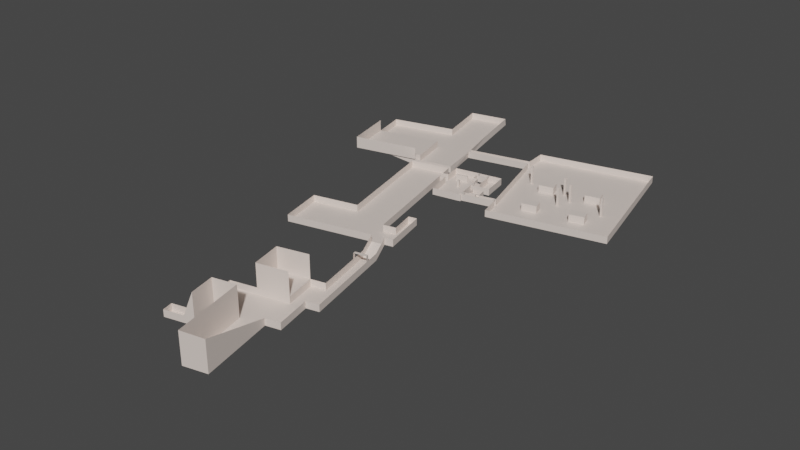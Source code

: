 # Source: staticScene.blend  (saved by Blender 2.93.20; exported with 4.5.12 LTS)
import bpy
from mathutils import Matrix  # noqa: F401  (used for matrix-valued properties, if any)

bpy.ops.wm.read_factory_settings(use_empty=True)
scene = bpy.context.scene
scene.name = 'Scene'

# ---- collections
col_collection = bpy.data.collections.new('Collection'); scene.collection.children.link(col_collection)
col_collection_1 = bpy.data.collections.new('Collection 1'); col_collection.children.link(col_collection_1)
col_collection_2 = bpy.data.collections.new('Collection 2'); scene.collection.children.link(col_collection_2)
col_collection_3 = bpy.data.collections.new('Collection 3'); scene.collection.children.link(col_collection_3)

# ---- materials (node trees are filled in below, after node groups)
mat_material = bpy.data.materials.new('Material')
mat_material.use_backface_culling = True

# ---- material node trees
mat_material.use_nodes = True; mat_material.node_tree.nodes.clear()
_N = mat_material.node_tree.nodes; _L = mat_material.node_tree.links
n0 = _N.new('ShaderNodeBsdfPrincipled'); n0.name = 'Principled BSDF'; n0.location = (10, 300)
n0.distribution = 'GGX'
n0.subsurface_method = 'BURLEY'
n0.inputs[0].default_value = (0.8, 0.6919, 0.6283, 1.0)
n0.inputs[3].default_value = 1.45
n0.inputs[27].default_value = (0.0, 0.0, 0.0, 1.0)
n0.inputs[28].default_value = 1.0
n1 = _N.new('ShaderNodeOutputMaterial'); n1.name = 'Material Output'; n1.location = (300, 300)
_L.new(n0.outputs[0], n1.inputs[0])
n1.is_active_output = True

# ---- world
world_world = bpy.data.worlds.new('World'); scene.world = world_world
world_world.use_nodes = True; world_world.node_tree.nodes.clear()
_N = world_world.node_tree.nodes; _L = world_world.node_tree.links
n0 = _N.new('ShaderNodeOutputWorld'); n0.name = 'World Output'; n0.location = (300, 300)
n1 = _N.new('ShaderNodeBackground'); n1.name = 'Background'; n1.location = (10, 300)
n1.inputs[0].default_value = (0.05088, 0.05088, 0.05088, 1.0)
_L.new(n1.outputs[0], n0.inputs[0])
n0.is_active_output = True
world_world.color = (0.05088, 0.05088, 0.05088)
world_world.use_sun_shadow = False
world_world.sun_shadow_jitter_overblur = 0.0

# ---- meshes
me_scene = bpy.data.meshes.new('Scene')
me_scene.from_pydata([(-2.434, 24.58, 2.522), (-2.434, 24.58, 0.0), (3.541, -2.13, 11.16), (3.541, -2.13, 0.0), (-11.04, 22.66, 11.38), (-11.04, 22.66, 0.0), (-5.065, -4.055, 11.38), (-5.065, -4.055, 0.0), (-5.376, 37.73, 0.0), (-13.98, 35.8, 2.522), (-13.98, 35.8, 0.0), (-5.376, 37.73, 2.522), (-19.67, 20.72, 0.0), (-22.61, 33.87, 2.522), (-22.61, 33.87, 0.0), (-23.32, 19.91, 2.522), (-23.32, 19.91, 0.0), (-26.26, 33.05, 2.522), (-26.26, 33.05, 0.0), (-18.46, 15.3, 0.0), (-22.11, 14.49, 2.522), (-22.11, 14.49, 0.0), (-19.67, 20.72, 11.38), (-18.46, 15.3, 11.38), (-17.6, 11.49, 11.38), (-17.6, 11.49, 0.0), (-21.26, 10.68, 2.522), (-21.26, 10.68, 0.0), (-29.34, 12.87, 2.522), (-29.34, 12.87, 0.0), (-28.49, 9.058, 2.522), (-28.49, 9.058, 0.0), (2.891, 25.77, 2.522), (2.891, 25.77, 0.0), (-0.04988, 38.92, 0.0), (-0.04988, 38.92, 2.522), (-7.936, 49.17, 0.0), (-7.936, 49.17, 2.522), (-2.61, 50.36, 0.0), (-2.61, 50.36, 2.522), (4.547, 39.95, 0.0), (4.547, 39.95, 2.522), (1.987, 51.39, 0.0), (1.987, 51.39, 2.522), (-6.312, 66.91, 0.0), (-6.312, 66.91, 2.522), (-1.715, 67.94, 0.0), (-1.715, 67.94, 2.522), (-16.67, 35.24, 2.522), (-19.23, 46.47, 2.522), (-13.98, 35.8, 11.08), (-5.376, 37.73, 11.08), (-7.936, 49.17, 11.08), (-16.67, 35.24, 11.08), (-19.23, 46.47, 11.08), (-6.565, 68.04, 0.0), (-6.565, 68.04, 2.522), (-1.968, 69.07, 0.0), (-1.968, 69.07, 2.522), (-6.312, 66.91, 4.641), (-1.715, 67.94, 4.641), (-6.565, 68.04, 4.641), (-1.968, 69.07, 4.641), (-7.697, 73.1, 0.0), (-7.697, 73.1, 2.522), (-3.1, 74.13, 0.0), (-3.1, 74.13, 2.522), (-8.957, 78.73, 3.009), (-8.957, 78.73, 5.531), (-4.36, 79.76, 3.009), (-4.36, 79.76, 5.531), (-10.68, 86.45, 3.009), (-10.68, 86.45, 5.531), (-6.086, 87.48, 3.009), (-6.086, 87.48, 5.531), (-23.29, 75.53, 3.009), (-23.29, 75.53, 5.531), (-25.01, 83.24, 3.009), (-30.62, 108.3, 3.009), (-1.359, 80.43, 3.009), (-1.359, 80.43, 5.531), (-3.084, 88.15, 3.009), (-3.084, 88.15, 5.531), (-8.074, 96.36, 3.009), (-8.074, 96.36, 5.531), (-5.072, 97.04, 3.009), (-5.072, 97.04, 5.531), (-12.64, 95.21, 3.009), (-12.64, 95.21, 5.531), (-26.97, 92.01, 3.009), (-26.97, 92.01, 5.531), (-43.68, 88.27, 3.009), (-43.68, 88.27, 5.531), (-39.99, 71.79, 3.009), (-39.99, 71.79, 5.531), (-41.72, 79.51, 3.009), (-41.72, 79.51, 5.531), (-30.62, 108.3, 5.531), (-16.28, 111.5, 3.009), (-16.28, 111.5, 5.531), (-36.11, 132.8, 3.009), (-21.78, 136.0, 3.009), (-36.11, 132.8, 5.531), (-21.78, 136.0, 5.531), (-32.24, 115.6, 3.009), (-32.24, 115.6, 5.531), (-20.21, 129.1, 3.009), (-20.21, 129.1, 5.531), (-33.31, 120.3, 3.009), (-20.7, 131.2, 3.009), (-33.31, 120.3, 5.531), (-20.7, 131.2, 5.531), (-5.188, 121.6, 3.009), (-6.771, 121.3, 3.009), (-7.133, 122.9, 3.009), (-7.738, 125.6, 3.009), (-6.155, 125.9, 5.531), (-5.55, 123.2, 5.531), (-5.55, 123.2, 3.009), (-6.155, 125.9, 3.009), (-18.14, 129.5, 3.009), (-18.62, 131.7, 3.009), (-18.14, 129.5, 5.531), (-18.62, 131.7, 5.531), (-6.568, 120.6, 5.531), (-6.568, 120.6, 3.009), (-15.73, 119.1, 3.009), (-15.73, 119.1, 5.531), (-4.985, 121.0, 5.531), (-4.985, 121.0, 3.009), (-9.722, 134.9, 5.531), (-9.722, 134.9, 3.009), (-8.139, 135.3, 5.531), (-8.139, 135.3, 3.009), (-18.89, 133.4, 3.009), (-18.89, 133.4, 5.531), (-15.94, 119.7, 3.009), (-5.188, 121.6, 5.531), (-15.94, 119.7, 5.531), (-4.616, 123.4, 5.531), (-4.616, 123.4, 3.009), (-4.254, 121.8, 3.009), (-4.254, 121.8, 5.531), (-1.071, 124.2, 5.531), (-1.071, 124.2, 3.009), (-0.7088, 122.6, 3.009), (-0.7088, 122.6, 5.531), (0.3123, 124.5, 5.531), (0.3123, 124.5, 3.009), (0.6749, 122.9, 3.009), (0.6749, 122.9, 5.531), (-1.194, 124.8, 5.531), (-1.194, 124.8, 3.009), (0.1897, 125.1, 5.531), (0.1897, 125.1, 3.009), (-1.93, 128.1, 5.531), (-1.93, 128.1, 3.009), (-0.5468, 128.4, 5.531), (-0.5468, 128.4, 3.009), (-3.694, 124.2, 5.531), (-3.694, 124.2, 3.009), (-4.43, 127.5, 5.531), (-4.43, 127.5, 3.009), (5.738, 125.8, 5.531), (5.738, 125.8, 3.009), (6.1, 124.1, 3.009), (6.1, 124.1, 5.531), (6.526, 125.9, 5.531), (6.526, 125.9, 3.009), (6.888, 124.3, 3.009), (6.888, 124.3, 5.531), (25.44, 130.2, 3.009), (25.81, 128.6, 3.009), (8.612, 116.6, 3.009), (8.612, 116.6, 5.531), (27.53, 120.8, 3.009), (27.53, 120.8, 5.531), (-1.929, 158.0, 5.531), (-1.929, 158.0, 3.009), (20.63, 151.7, 3.009), (-8.69, 125.5, 2.709), (-8.69, 125.5, 3.359), (-9.374, 128.7, 2.709), (-9.374, 128.7, 3.359), (-8.067, 125.6, 2.709), (-8.067, 125.6, 3.359), (-8.752, 128.9, 2.709), (-8.752, 128.9, 3.359), (-8.917, 126.5, 2.709), (-8.917, 126.5, 3.359), (-8.167, 126.3, 2.709), (-8.167, 126.3, 3.359), (-6.228, 126.6, 3.359), (-6.128, 125.9, 3.359), (-6.128, 125.9, 2.709), (-6.228, 126.6, 2.709), (-13.09, 129.6, 2.65), (-13.09, 129.6, 5.516), (-13.28, 130.4, 2.65), (-13.28, 130.4, 5.516), (-12.22, 129.7, 2.65), (-12.22, 129.7, 5.516), (-12.41, 130.6, 2.65), (-12.41, 130.6, 5.516), (-10.49, 139.4, 5.531), (-10.49, 139.4, 3.009), (-19.66, 137.8, 3.009), (-19.66, 137.8, 5.531), (-16.49, 133.7, 2.65), (-16.49, 133.7, 5.516), (-16.52, 134.1, 2.65), (-16.52, 134.1, 5.516), (-12.11, 134.5, 2.65), (-12.11, 134.5, 5.516), (-12.15, 135.0, 2.65), (-12.15, 135.0, 5.516), (-19.37, 136.2, 3.009), (-19.37, 136.2, 5.531), (-10.21, 137.7, 3.009), (-10.21, 137.7, 5.531), (-1.778, 140.9, 5.531), (-1.778, 140.9, 3.009), (-1.493, 139.2, 3.009), (-1.493, 139.2, 5.531), (-6.309, 140.1, 3.009), (-6.309, 140.1, 5.531), (-6.025, 138.5, 5.531), (-6.025, 138.5, 3.009), (-0.02555, 130.9, 5.531), (-0.02555, 130.9, 3.009), (-4.557, 130.1, 5.531), (-4.557, 130.1, 3.009), (-0.4562, 133.2, 3.009), (-0.4562, 133.2, 5.531), (-4.908, 132.2, 5.531), (-4.908, 132.2, 3.009), (-6.942, 129.7, 3.009), (-6.942, 129.7, 5.531), (-7.454, 132.2, 3.009), (-7.454, 132.2, 5.531), (-6.36, 129.7, 5.531), (-6.861, 132.2, 5.531), (-6.861, 132.2, 3.009), (-6.36, 129.7, 3.009), (-9.947, 139.5, 5.531), (-9.663, 137.8, 5.531), (-9.663, 137.8, 3.009), (-9.947, 139.5, 3.009), (-6.949, 140.0, 3.009), (-6.665, 138.4, 3.009), (-6.665, 138.4, 5.531), (-6.949, 140.0, 5.531), (-2.843, 167.8, 5.531), (-2.843, 167.8, 3.009), (16.08, 172.0, 5.531), (16.08, 172.0, 3.009), (48.19, 135.3, 5.531), (48.19, 135.3, 3.009), (48.55, 133.6, 3.009), (48.55, 133.6, 5.531), (50.27, 125.9, 3.009), (50.27, 125.9, 5.531), (43.38, 156.8, 5.531), (43.38, 156.8, 3.009), (38.82, 177.1, 5.531), (38.82, 177.1, 3.009), (11.73, 144.4, 0.2597), (11.73, 144.4, 5.763), (10.69, 148.0, 0.2597), (10.69, 148.0, 5.763), (17.08, 145.6, 0.2597), (17.08, 145.6, 5.763), (16.05, 149.3, 0.2597), (16.05, 149.3, 5.763), (28.55, 147.5, 0.2597), (28.55, 147.5, 5.763), (27.52, 151.2, 0.2597), (27.52, 151.2, 5.763), (33.91, 148.7, 0.2597), (33.91, 148.7, 5.763), (32.87, 152.4, 0.2597), (32.87, 152.4, 5.763), (15.31, 128.4, 0.2597), (15.31, 128.4, 5.763), (14.27, 132.1, 0.2597), (14.27, 132.1, 5.763), (20.66, 129.6, 0.2597), (20.66, 129.6, 5.763), (19.63, 133.3, 0.2597), (19.63, 133.3, 5.763), (32.13, 131.5, 0.2597), (32.13, 131.5, 5.763), (31.1, 135.2, 0.2597), (31.1, 135.2, 5.763), (37.49, 132.8, 0.2597), (37.49, 132.8, 5.763), (36.45, 136.4, 0.2597), (36.45, 136.4, 5.763), (22.36, 139.3, -3.77), (22.36, 139.3, 9.818), (22.36, 140.0, -3.77), (22.36, 140.0, 9.818), (23.07, 139.3, -3.77), (23.07, 139.3, 9.818), (23.07, 140.0, -3.77), (23.07, 140.0, 9.818), (24.36, 144.0, -3.77), (24.36, 144.0, 9.818), (24.36, 144.7, -3.77), (24.36, 144.7, 9.818), (25.07, 144.0, -3.77), (25.07, 144.0, 9.818), (25.07, 144.7, -3.77), (25.07, 144.7, 9.818), (19.89, 147.8, -3.77), (19.89, 147.8, 9.818), (19.89, 148.5, -3.77), (19.89, 148.5, 9.818), (20.6, 147.8, -3.77), (20.6, 147.8, 9.818), (20.6, 148.5, -3.77), (20.6, 148.5, 9.818), (38.17, 141.6, -3.77), (38.17, 141.6, 9.818), (38.17, 142.3, -3.77), (38.17, 142.3, 9.818), (38.88, 141.6, -3.77), (38.88, 141.6, 9.818), (38.88, 142.3, -3.77), (38.88, 142.3, 9.818), (5.557, 148.6, -3.77), (5.557, 148.6, 9.818), (5.557, 149.3, -3.77), (5.557, 149.3, 9.818), (6.265, 148.6, -3.77), (6.265, 148.6, 9.818), (6.265, 149.3, -3.77), (6.265, 149.3, 9.818), (-2.347, 159.8, 3.009), (-2.347, 159.8, 5.531), (-25.1, 152.8, 5.531), (-25.33, 152.8, 3.009), (-25.75, 154.7, 3.009), (-25.52, 154.6, 5.531), (-22.13, 137.6, 5.531), (-21.93, 137.7, 3.009), (-29.1, 169.7, 3.009), (-29.3, 169.6, 5.531), (-43.39, 166.5, 3.009), (-43.39, 166.5, 5.531), (-40.49, 153.5, 5.531), (-64.27, 147.6, 3.009), (-67.17, 160.5, 3.009), (-64.27, 147.6, 5.531), (-67.17, 160.5, 5.531), (-33.4, 188.9, 3.009), (-33.6, 188.8, 5.531), (-47.69, 185.7, 3.009), (-47.69, 185.7, 5.531), (-36.23, 134.5, 5.531), (-36.23, 134.5, 3.009), (-40.49, 153.5, 3.009), (-60.09, 129.0, 5.531), (-36.23, 134.5, 9.986), (-60.09, 129.0, 9.923), (-64.27, 147.6, 9.859), (-37.3, 139.3, 3.009), (-61.15, 133.7, 5.531), (-61.15, 133.7, 9.907), (-37.3, 139.3, 5.531), (-37.18, 138.7, 3.009), (-61.03, 133.2, 5.531), (-61.03, 133.2, 9.908), (-37.18, 138.7, 5.531), (-36.37, 135.1, 3.009), (-60.24, 129.7, 5.531), (-60.24, 129.7, 9.92), (-36.37, 135.1, 5.531), (-36.78, 135.0, 3.009), (-37.59, 138.7, 3.009), (-48.51, 132.3, 5.531), (-49.32, 136.0, 5.531)], [(68, 70)], [(5, 7, 3, 1), (3, 7, 6, 2), (1, 3, 2, 0), (5, 1, 8, 10), (7, 5, 4, 6), (10, 8, 11, 9), (4, 5, 12, 22), (8, 1, 33, 34), (12, 14, 18, 16), (5, 10, 14, 12), (10, 9, 13, 14), (15, 16, 18, 17), (12, 16, 21, 19), (14, 13, 17, 18), (22, 12, 19, 23), (16, 15, 20, 21), (24, 25, 27, 26), (26, 27, 31, 30), (19, 21, 27, 25), (23, 19, 25, 24), (29, 28, 30, 31), (21, 20, 28, 29), (27, 21, 29, 31), (34, 33, 32, 35), (1, 0, 32, 33), (37, 36, 38, 39), (11, 8, 36, 37), (8, 34, 38, 36), (40, 41, 43, 42), (34, 35, 41, 40), (38, 34, 40, 42), (38, 42, 46, 44), (42, 43, 47, 46), (39, 38, 44, 45), (11, 37, 49, 48), (49, 37, 52, 54), (48, 49, 54, 53), (9, 11, 51, 50), (55, 57, 65, 63), (45, 44, 55, 56), (44, 46, 57, 55), (46, 47, 58, 57), (60, 59, 61, 62), (58, 47, 60, 62), (45, 56, 61, 59), (77, 89, 91, 95), (57, 58, 66, 65), (48, 53, 50, 9), (56, 55, 63, 64), (64, 63, 67, 68), (63, 65, 69, 67), (65, 66, 70, 69), (72, 71, 73, 74), (67, 69, 73, 71), (87, 88, 99, 98), (79, 80, 82, 81), (68, 67, 75, 76), (77, 71, 87, 89), (67, 71, 77, 75), (81, 82, 86, 85), (73, 69, 79, 81), (69, 70, 80, 79), (84, 83, 85, 86), (74, 73, 83, 84), (73, 81, 85, 83), (90, 89, 78, 97), (71, 72, 88, 87), (89, 90, 92, 91), (94, 93, 95, 96), (96, 95, 91, 92), (89, 87, 98, 78), (76, 75, 93, 94), (110, 108, 100, 102), (75, 77, 95, 93), (101, 103, 102, 100), (108, 109, 101, 100), (98, 99, 107, 106), (109, 111, 103, 101), (78, 98, 106, 104), (97, 78, 104, 105), (121, 120, 114, 115), (104, 106, 109, 108), (105, 104, 108, 110), (119, 116, 237, 236), (113, 136, 126, 125), (114, 120, 136, 113), (118, 117, 116, 119), (112, 113, 125, 129), (115, 114, 118, 119), (111, 109, 121, 123), (106, 107, 122, 120), (109, 106, 120, 121), (126, 127, 124, 125), (125, 124, 128, 129), (137, 112, 129, 128), (118, 114, 113, 112), (136, 138, 127, 126), (117, 118, 140, 139), (130, 131, 133, 132), (217, 216, 206, 207), (123, 121, 134, 135), (115, 119, 236, 238, 133, 131), (120, 122, 138, 136), (121, 115, 131, 134), (141, 142, 146, 145), (112, 137, 142, 141), (137, 117, 139, 142), (118, 112, 141, 140), (144, 145, 149, 148), (140, 141, 145, 144), (147, 148, 164, 163), (139, 140, 144, 143), (165, 166, 170, 169), (148, 147, 153, 154), (145, 146, 150, 149), (151, 152, 160, 159), (144, 148, 154, 152), (143, 144, 152, 151), (147, 143, 151, 153), (155, 156, 158, 157), (148, 149, 165, 164), (154, 153, 157, 158), (152, 154, 158, 156), (159, 160, 162, 161), (152, 156, 162, 160), (156, 155, 161, 162), (149, 150, 166, 165), (163, 164, 168, 167), (164, 165, 169, 168), (166, 163, 167, 170), (167, 168, 178, 177), (168, 169, 172, 171), (173, 174, 176, 175), (172, 175, 260, 258), (169, 170, 174, 173), (172, 169, 173, 175), (171, 172, 258, 257), (168, 171, 179, 178), (188, 189, 183, 182), (182, 183, 187, 186), (190, 191, 192, 195), (184, 185, 181, 180), (188, 190, 184, 180), (191, 189, 181, 185), (187, 183, 189, 191), (182, 186, 190, 188), (186, 187, 191, 190), (180, 181, 189, 188), (195, 192, 193, 194), (184, 190, 195, 194), (191, 185, 193, 192), (185, 184, 194, 193), (196, 197, 199, 198), (198, 199, 203, 202), (202, 203, 201, 200), (200, 201, 197, 196), (198, 202, 200, 196), (203, 199, 197, 201), (207, 206, 205, 204), (216, 218, 205, 206), (225, 224, 221, 220), (208, 209, 211, 210), (210, 211, 215, 214), (214, 215, 213, 212), (212, 213, 209, 208), (210, 214, 212, 208), (215, 211, 209, 213), (131, 130, 219, 218), (134, 131, 218, 216), (135, 134, 216, 217), (222, 223, 220, 221), (244, 247, 248, 251), (233, 232, 229, 228), (224, 227, 222, 221), (248, 249, 227, 224), (249, 250, 226, 227), (204, 244, 245, 219), (251, 248, 224, 225), (231, 230, 228, 229), (205, 218, 246, 247), (241, 242, 235, 234), (232, 235, 231, 229), (222, 227, 235, 232), (227, 226, 234, 235), (218, 219, 245, 246), (223, 222, 232, 233), (242, 243, 231, 235), (204, 205, 247, 244), (238, 239, 132, 133), (243, 240, 230, 231), (236, 237, 240, 243), (237, 239, 241, 240), (238, 236, 243, 242), (239, 238, 242, 241), (246, 245, 250, 249), (247, 246, 249, 248), (250, 251, 225, 226), (252, 253, 255, 254), (256, 257, 258, 259), (338, 339, 343, 342), (178, 179, 255, 253, 338), (259, 258, 260, 261), (263, 262, 264, 265), (257, 256, 262, 263), (254, 255, 265, 264), (255, 179, 263, 265), (179, 171, 257, 263), (175, 176, 261, 260), (266, 267, 269, 268), (268, 269, 273, 272), (272, 273, 271, 270), (270, 271, 267, 266), (268, 272, 270, 266), (273, 269, 267, 271), (274, 275, 277, 276), (276, 277, 281, 280), (280, 281, 279, 278), (278, 279, 275, 274), (276, 280, 278, 274), (281, 277, 275, 279), (282, 283, 285, 284), (284, 285, 289, 288), (288, 289, 287, 286), (286, 287, 283, 282), (284, 288, 286, 282), (289, 285, 283, 287), (290, 291, 293, 292), (292, 293, 297, 296), (296, 297, 295, 294), (294, 295, 291, 290), (292, 296, 294, 290), (297, 293, 291, 295), (298, 299, 301, 300), (300, 301, 305, 304), (304, 305, 303, 302), (302, 303, 299, 298), (300, 304, 302, 298), (305, 301, 299, 303), (306, 307, 309, 308), (308, 309, 313, 312), (312, 313, 311, 310), (310, 311, 307, 306), (308, 312, 310, 306), (313, 309, 307, 311), (314, 315, 317, 316), (316, 317, 321, 320), (320, 321, 319, 318), (318, 319, 315, 314), (316, 320, 318, 314), (321, 317, 315, 319), (322, 323, 325, 324), (324, 325, 329, 328), (328, 329, 327, 326), (326, 327, 323, 322), (324, 328, 326, 322), (329, 325, 323, 327), (330, 331, 333, 332), (332, 333, 337, 336), (336, 337, 335, 334), (334, 335, 331, 330), (332, 336, 334, 330), (337, 333, 331, 335), (342, 343, 347, 346), (339, 338, 253, 252), (178, 338, 342, 341), (177, 178, 341, 340), (353, 351, 352, 354), (340, 341, 345, 344), (348, 349, 354, 352), (344, 345, 360, 359), (348, 346, 355, 357), (345, 341, 342, 346, 348, 361, 366, 370, 374, 360), (361, 348, 352, 351), (350, 361, 351, 353), (355, 356, 358, 357), (349, 348, 357, 358), (346, 347, 356, 355), (369, 366, 361, 350), (375, 362, 359, 377), (362, 359, 363, 364), (375, 362, 364, 376), (353, 367, 368, 365), (353, 367, 369, 350), (373, 370, 366, 369), (370, 373, 381, 379), (367, 371, 372, 368), (367, 371, 373, 369), (359, 360, 374, 377), (371, 375, 376, 372), (371, 381, 380, 375), (380, 378, 379, 381), (374, 370, 379, 378), (377, 374, 378, 380), (373, 371, 381), (380, 377, 375)])
_uv = me_scene.uv_layers.new(name='UVMap')
_uv.uv.foreach_set('vector', [1.769, 12.38, 1.769, 17.04, 0.2695, 17.04, 0.2695, 12.38, 9.197, -8.519, 10.7, -8.519, 10.7, -6.583, 9.197, -6.621, 7.863, -7.198, 7.863, -2.545, 5.966, -2.545, 7.434, -7.198, 1.769, 12.38, 0.2695, 12.38, 0.2695, 10.09, 1.769, 10.09, 7.902, -11.85, 7.902, -7.198, 5.966, -7.198, 5.966, -11.85, 5.966, -1.047, 5.966, -2.545, 6.395, -2.545, 6.395, -1.047, 8.717, 6.813, 8.717, 4.877, 10.22, 4.877, 10.22, 6.813, 0.2695, 10.09, 0.2695, 12.38, -0.6586, 12.38, -0.6586, 10.09, 3.273, 12.38, 3.273, 10.09, 3.91, 10.09, 3.91, 12.38, 1.769, 12.38, 1.769, 10.09, 3.273, 10.09, 3.273, 12.38, 5.966, -1.047, 6.395, -1.047, 6.395, 0.4561, 5.966, 0.456, 9.626, -10.9, 10.05, -10.9, 10.05, -8.608, 9.626, -8.608, 3.273, 12.38, 3.91, 12.38, 3.91, 13.33, 3.273, 13.33, 5.966, 0.456, 6.395, 0.4561, 6.395, 1.092, 5.966, 1.092, 8.717, 4.442, 8.717, 6.377, 7.772, 6.377, 7.772, 4.442, 10.05, -10.9, 9.626, -10.9, 9.626, -11.84, 10.05, -11.84, 9.759, -6.475, 9.759, -4.539, 9.122, -4.539, 9.122, -4.968, 9.122, -4.968, 9.122, -4.539, 7.863, -4.539, 7.863, -4.968, 3.273, 13.33, 3.91, 13.33, 3.91, 13.99, 3.273, 13.99, 7.772, 4.442, 7.772, 6.377, 7.109, 6.377, 7.109, 4.442, 12.78, 7.557, 12.35, 7.557, 12.35, 6.893, 12.78, 6.893, 12.35, -2.545, 12.78, -2.545, 12.78, -1.286, 12.35, -1.286, 3.91, 13.99, 3.91, 13.33, 5.169, 13.33, 5.169, 13.99, 11.49, 7.219, 11.49, 4.928, 11.92, 4.928, 11.92, 7.219, 11.98, -5.48, 12.41, -5.48, 12.41, -4.552, 11.98, -4.552, 12.84, -4.552, 12.41, -4.552, 12.41, -5.48, 12.84, -5.48, 8.043, 6.377, 8.472, 6.377, 8.472, 8.371, 8.043, 8.371, 0.2695, 10.09, -0.6586, 10.09, -0.6586, 8.097, 0.2695, 8.097, 8.287, -2.545, 8.715, -2.514, 8.569, -0.5251, 8.141, -0.5565, 12.49, -3.386, 12.92, -3.386, 12.92, -2.586, 12.49, -2.586, -0.6586, 8.097, -0.6586, 10.09, -1.459, 10.09, -1.459, 8.097, -0.6586, 8.097, -1.459, 8.097, -1.46, 5.214, -0.6586, 5.214, 8.141, -0.5565, 8.569, -0.5251, 8.357, 2.35, 7.93, 2.318, 8.62, -6.885, 8.192, -6.853, 7.981, -9.728, 8.408, -9.759, 9.839, -4.539, 9.839, -2.545, 7.863, -2.575, 7.871, -4.533, 9.626, -13.8, 9.626, -15.77, 11.08, -15.77, 11.08, -13.8, 11.08, -13.8, 11.08, -11.84, 9.626, -11.84, 9.626, -13.8, 6.395, -1.047, 6.395, -2.545, 7.851, -2.545, 7.851, -1.047, -0.6586, 5.017, -1.46, 5.017, -1.46, 4.135, -0.6586, 4.135, 8.408, -9.759, 7.981, -9.728, 7.966, -9.924, 8.394, -9.955, -0.6586, 5.214, -1.46, 5.214, -1.46, 5.017, -0.6586, 5.017, 7.93, 2.318, 8.357, 2.35, 8.343, 2.546, 7.915, 2.514, 7.667, 3.403, 7.667, 4.204, 7.47, 4.204, 7.47, 3.403, 8.343, 2.546, 8.357, 2.35, 8.717, 2.376, 8.702, 2.572, 8.408, -9.759, 8.394, -9.955, 8.753, -9.982, 8.768, -9.786, 1.84, 1.806, 1.84, 0.2795, 4.75, 0.2795, 4.75, 1.806, 7.915, 2.514, 8.343, 2.546, 8.278, 3.425, 7.851, 3.394, 12.39, 1.002, 12.39, 2.458, 11.92, 2.458, 11.92, 1.002, 8.394, -9.955, 7.966, -9.924, 7.902, -10.8, 8.329, -10.83, 8.329, -10.83, 7.902, -10.8, 8.34, -11.82, 8.768, -11.85, -0.6586, 4.135, -1.46, 4.135, -1.458, 3.15, -0.6573, 3.15, 7.851, 3.394, 8.278, 3.425, 8.717, 4.442, 8.289, 4.41, 13.0, 4.806, 12.57, 4.806, 12.57, 4.006, 13.0, 4.006, -0.6573, 3.15, -1.458, 3.15, -1.458, 1.806, -0.6573, 1.806, 9.146, 3.35, 8.717, 3.35, 8.717, 0.5151, 9.146, 0.5151, 10.48, -11.84, 10.91, -11.84, 10.91, -10.5, 10.48, -10.5, 11.49, 2.859, 11.07, 2.859, 11.07, 0.3636, 11.49, 0.3636, 1.84, 1.806, -0.6573, 1.806, -0.6573, 0.2795, 1.84, 0.2795, -0.6573, 3.15, -0.6573, 1.806, 1.84, 1.806, 1.84, 3.15, 10.48, -10.5, 10.91, -10.5, 10.91, -8.951, 10.48, -8.951, -1.458, 1.806, -1.458, 3.15, -1.982, 3.15, -1.982, 1.806, 12.49, -2.574, 12.06, -2.574, 12.06, -3.097, 12.49, -3.097, 12.78, -0.7633, 12.35, -0.7633, 12.35, -1.286, 12.78, -1.286, 11.92, 2.458, 12.35, 2.458, 12.35, 4.006, 11.92, 4.006, -1.458, 1.806, -1.982, 1.806, -1.982, 0.2578, -1.458, 0.2578, 9.575, -2.545, 10.0, -2.545, 10.0, 0.2896, 9.575, 0.2896, 9.146, 4.877, 8.717, 4.877, 8.717, 3.35, 9.146, 3.35, 10.05, -11.84, 10.48, -11.84, 10.48, -8.934, 10.05, -8.934, 11.08, -11.7, 11.51, -11.7, 11.51, -10.36, 11.08, -10.36, 11.08, -10.36, 11.51, -10.36, 11.51, -8.831, 11.08, -8.831, 1.84, 0.2795, -0.6573, 0.2795, -0.6576, -2.556, 1.84, -2.556, 11.49, 0.3636, 11.07, 0.3636, 11.07, -2.545, 11.49, -2.545, 9.575, 2.39, 10.0, 2.39, 10.0, 4.566, 9.575, 4.566, 1.84, 3.15, 1.84, 1.806, 4.75, 1.806, 4.75, 3.15, 11.92, -0.04961, 11.49, -0.04961, 11.49, -2.545, 11.92, -2.545, 1.84, -4.658, -0.6576, -5.992, -0.6576, -6.835, 1.84, -6.835, 9.146, 0.5151, 8.717, 0.5151, 8.717, -2.545, 9.146, -2.545, 8.025, 9.091, 7.596, 9.091, 7.596, 8.249, 8.025, 8.249, 1.84, -2.556, -0.6576, -2.556, -0.6576, -5.618, 1.84, -3.825, 9.575, 0.2896, 10.0, 0.2896, 10.0, 1.558, 9.575, 1.558, -1.02, -5.992, -1.02, -5.618, -2.599, -4.108, -2.599, -4.579, 1.84, -3.825, -0.6576, -5.618, -0.6576, -5.992, 1.84, -4.658, 9.575, 1.558, 10.0, 1.558, 10.0, 2.39, 9.575, 2.39, 12.78, 3.115, 12.35, 3.115, 12.35, 2.458, 12.78, 2.458, -2.599, -3.826, -1.02, -3.904, -1.03, -3.792, -2.609, -3.713, -2.599, -4.108, -1.02, -5.618, -1.02, -3.904, -2.599, -3.826, 12.78, 3.585, 12.35, 3.585, 12.35, 3.115, 12.78, 3.115, -2.875, -3.826, -2.599, -3.826, -2.609, -3.713, -2.885, -3.713, -2.599, -4.579, -2.599, -4.108, -2.875, -4.108, -2.875, -4.579, 10.63, -3.832, 10.63, -3.403, 10.27, -3.403, 10.27, -3.832, 10.63, -3.403, 10.63, -2.974, 10.27, -2.974, 10.27, -3.403, -0.6576, -5.992, -0.6576, -5.618, -1.02, -5.618, -1.02, -5.992, 11.98, -4.559, 11.55, -4.559, 11.55, -6.14, 11.98, -6.14, 11.98, -6.14, 11.55, -6.14, 11.55, -6.416, 11.98, -6.416, 10.33, 6.281, 10.33, 6.709, 10.22, 6.709, 10.22, 6.281, -2.875, -4.108, -2.599, -4.108, -2.599, -3.826, -2.875, -3.826, 11.92, -0.8323, 12.35, -0.8323, 12.35, -0.7203, 11.92, -0.7203, 13.0, 5.586, 12.57, 5.586, 12.57, 5.424, 13.0, 5.424, 10.76, -8.95, 10.76, -8.522, 10.48, -8.522, 10.48, -8.95, 12.49, -3.671, 12.92, -3.671, 12.92, -3.386, 12.49, -3.386, 12.49, -4.447, 12.92, -4.447, 12.92, -4.158, 12.49, -4.158, -2.599, -4.579, -2.875, -4.579, -2.885, -5.235, -2.892, -5.668, -2.892, -6.203, -2.617, -6.203, 11.92, -2.545, 12.35, -2.545, 12.35, -0.8323, 11.92, -0.8323, -1.02, -5.992, -2.599, -4.579, -2.617, -6.203, -1.037, -6.282, 11.98, -6.578, 11.55, -6.578, 11.55, -7.196, 11.98, -7.196, 11.98, -6.416, 11.55, -6.416, 11.55, -6.578, 11.98, -6.578, 7.863, -6.475, 7.863, -6.758, 8.026, -6.758, 8.026, -6.475, -2.875, -4.108, -2.875, -3.826, -3.038, -3.826, -3.038, -4.108, -3.656, -4.108, -3.656, -3.826, -3.897, -3.826, -3.897, -4.108, -3.038, -4.108, -3.038, -3.826, -3.656, -3.826, -3.656, -4.108, 6.395, 8.981, 5.966, 8.981, 5.966, 8.037, 6.395, 8.037, 13.0, 5.424, 12.57, 5.424, 12.57, 4.807, 13.0, 4.807, 11.98, -8.381, 11.55, -8.381, 11.55, -8.519, 11.98, -8.519, 11.92, 6.893, 12.35, 6.893, 12.35, 6.988, 11.92, 6.988, 11.98, -7.196, 11.55, -7.196, 11.55, -7.436, 11.98, -7.437, 9.146, 9.12, 8.717, 9.12, 8.717, 8.685, 9.146, 8.685, -3.656, -4.108, -3.897, -4.108, -3.897, -4.203, -3.656, -4.203, 8.657, -12.72, 8.657, -13.15, 8.752, -13.15, 8.752, -12.72, 8.574, -6.81, 8.574, -6.569, 8.478, -6.569, 8.478, -6.81, 10.27, -6.329, 9.839, -6.329, 9.839, -6.57, 10.27, -6.57, -3.897, -4.108, -3.897, -3.826, -4.842, -3.826, -4.842, -4.108, 11.92, 6.988, 12.35, 6.988, 12.35, 7.562, 11.92, 7.562, -3.656, -4.203, -3.897, -4.203, -3.897, -4.777, -3.656, -4.777, 11.57, 8.551, 12.0, 8.551, 12.0, 9.124, 11.57, 9.124, -3.656, -4.203, -3.656, -4.777, -3.22, -4.777, -3.22, -4.203, 9.839, -6.329, 10.27, -6.329, 10.27, -5.893, 9.839, -5.893, 11.98, -7.437, 11.55, -7.436, 11.55, -8.381, 11.98, -8.381, 6.395, 8.037, 5.966, 8.037, 5.966, 7.899, 6.395, 7.899, -4.842, -4.108, -4.842, -3.826, -4.979, -3.826, -4.979, -4.108, 8.163, -6.758, 8.163, -6.475, 8.026, -6.475, 8.026, -6.758, 10.7, -8.519, 11.12, -8.519, 11.12, -2.9, 10.7, -2.9, -4.979, -4.108, -4.979, -3.826, -8.276, -3.826, -8.276, -4.108, 9.146, -2.545, 9.575, -2.545, 9.575, 0.7494, 9.146, 0.7494, -8.276, -3.826, -8.276, -2.484, -12.24, -2.484, -12.24, -3.826, 12.65, 8.93, 12.22, 8.93, 12.22, 7.589, 12.65, 7.589, -8.276, -3.826, -4.979, -3.826, -4.979, -2.484, -8.276, -2.484, -8.276, -4.108, -8.276, -3.826, -12.24, -3.826, -12.24, -4.108, -4.979, -4.108, -8.276, -4.108, -8.276, -7.856, -4.765, -9.735, 6.834, 4.711, 6.723, 4.711, 6.723, 4.328, 6.834, 4.328, 7.053, 4.328, 7.053, 4.438, 6.944, 4.438, 6.944, 4.328, 8.163, -6.81, 8.274, -6.81, 8.274, -6.475, 8.163, -6.475, 8.657, -13.71, 8.767, -13.71, 8.767, -13.6, 8.657, -13.6, 11.09, 8.721, 10.97, 8.649, 10.98, 8.537, 11.09, 8.535, 11.42, 8.982, 11.54, 8.91, 11.54, 9.096, 11.43, 9.094, 11.43, 8.525, 11.54, 8.527, 11.54, 8.91, 11.42, 8.982, 11.09, 9.104, 10.98, 9.106, 10.97, 8.649, 11.09, 8.721, 8.767, -14.05, 8.657, -14.05, 8.657, -14.5, 8.767, -14.5, 6.834, 4.897, 6.723, 4.897, 6.723, 4.711, 6.834, 4.711, 6.944, 4.44, 6.834, 4.44, 6.834, 4.328, 6.944, 4.328, 10.98, 8.537, 10.97, 8.649, 10.64, 8.636, 10.64, 8.524, 11.42, 8.982, 11.43, 9.094, 11.09, 9.106, 11.09, 8.995, 8.767, -13.71, 8.657, -13.71, 8.657, -14.05, 8.767, -14.05, 7.667, 3.89, 7.667, 3.403, 7.818, 3.403, 7.818, 3.89, 10.37, 4.877, 10.37, 5.364, 10.22, 5.364, 10.22, 4.877, 7.818, 3.89, 7.818, 4.378, 7.667, 4.378, 7.667, 3.89, 10.22, 5.852, 10.22, 5.364, 10.37, 5.364, 10.37, 5.852, 7.622, 4.356, 7.47, 4.356, 7.47, 4.204, 7.622, 4.204, 8.725, -6.81, 8.725, -6.658, 8.574, -6.658, 8.574, -6.81, 10.43, 4.706, 10.0, 4.706, 10.0, 3.124, 10.43, 3.124, -1.062, -6.768, -2.641, -6.689, -2.655, -6.974, -1.076, -7.053, 10.43, 2.403, 10.0, 2.403, 10.0, 1.621, 10.43, 1.621, 9.831, -6.475, 9.831, -5.988, 9.759, -5.988, 9.759, -6.475, 7.596, 9.007, 7.109, 9.007, 7.109, 8.249, 7.596, 8.249, 8.729, -12.72, 8.729, -12.23, 8.657, -12.23, 8.657, -12.72, 8.043, 8.371, 8.531, 8.371, 8.531, 9.129, 8.043, 9.129, 8.657, -15.28, 8.657, -16.04, 8.729, -16.03, 8.729, -15.27, 8.729, -15.27, 8.729, -14.51, 8.657, -14.5, 8.657, -15.26, 12.35, 0.4738, 12.78, 0.4738, 12.78, 0.9603, 12.35, 0.9603, -1.037, -6.282, -2.617, -6.203, -2.641, -6.689, -1.062, -6.768, 12.49, -4.158, 12.92, -4.158, 12.92, -3.671, 12.49, -3.671, 12.35, -0.4351, 11.92, -0.4351, 11.92, -0.7203, 12.35, -0.7203, 10.43, 3.03, 10.0, 3.03, 10.0, 2.513, 10.43, 2.513, 11.92, 0.605, 12.35, 0.605, 12.35, 1.002, 11.92, 1.002, -3.376, -6.938, -3.362, -6.653, -4.143, -6.614, -4.157, -6.899, -3.266, -6.944, -3.252, -6.659, -3.362, -6.653, -3.376, -6.938, 11.94, -9.179, 11.51, -9.179, 11.51, -9.289, 11.94, -9.289, 8.478, -6.524, 8.384, -6.524, 8.384, -6.81, 8.478, -6.81, 10.43, 2.513, 10.0, 2.513, 10.0, 2.403, 10.43, 2.403, 12.35, -0.3081, 12.78, -0.3081, 12.78, 0.4738, 12.35, 0.4738, -2.655, -6.974, -2.641, -6.689, -2.735, -6.684, -2.749, -6.969, 10.37, -2.545, 10.37, -2.974, 10.69, -2.974, 10.69, -2.545, -4.091, -5.575, -3.315, -5.574, -3.296, -5.217, -4.077, -5.178, -4.143, -6.614, -3.362, -6.653, -3.315, -5.574, -4.091, -5.575, 12.82, 2.082, 12.39, 2.082, 12.39, 1.002, 12.82, 1.002, 11.94, -8.568, 11.51, -8.568, 11.51, -8.662, 11.94, -8.662, 11.92, -0.4351, 12.35, -0.4351, 12.35, 0.605, 11.92, 0.605, -2.991, -5.646, -2.981, -5.213, -3.296, -5.217, -3.315, -5.574, 10.43, 3.124, 10.0, 3.124, 10.0, 3.03, 10.43, 3.03, 11.07, 7.019, 11.49, 7.019, 11.49, 7.554, 11.07, 7.554, 12.35, -0.6229, 12.78, -0.6229, 12.78, -0.3081, 12.35, -0.3081, 12.35, -0.72, 12.78, -0.72, 12.78, -0.6229, 12.35, -0.6229, 8.659, -13.17, 8.657, -13.6, 8.756, -13.58, 8.756, -13.15, -2.892, -5.668, -2.885, -5.235, -2.981, -5.213, -2.991, -5.646, 10.27, -2.545, 10.27, -2.974, 10.37, -2.974, 10.37, -2.545, 11.94, -8.662, 11.51, -8.662, 11.51, -9.179, 11.94, -9.179, -2.749, -6.969, -2.735, -6.684, -3.252, -6.659, -3.266, -6.944, 8.274, -6.524, 8.274, -6.81, 8.384, -6.81, 8.384, -6.524, 9.197, -15.77, 9.626, -15.77, 9.626, -12.48, 9.197, -12.48, 9.197, -14.15, 8.768, -14.15, 8.768, -14.43, 9.197, -14.43, 11.55, -4.447, 11.12, -4.447, 11.12, -8.483, 11.55, -8.519, -4.765, -9.735, -8.276, -7.856, -8.276, -11.41, -4.98, -11.41, -4.765, -10.06, 9.197, -14.43, 8.768, -14.43, 8.768, -15.77, 9.197, -15.77, 8.768, -10.4, 9.197, -10.4, 9.197, -6.853, 8.768, -6.853, 8.768, -14.15, 9.197, -14.15, 9.197, -10.4, 8.768, -10.4, 9.197, -12.48, 9.626, -12.48, 9.626, -8.519, 9.197, -8.519, -8.276, -11.41, -8.276, -7.856, -12.24, -7.856, -12.24, -11.41, -8.276, -7.856, -8.276, -4.108, -12.24, -4.108, -12.24, -7.856, 9.146, 0.7494, 9.575, 0.7494, 9.575, 4.71, 9.146, 4.71, 11.94, -11.62, 11.94, -12.56, 12.59, -12.56, 12.59, -11.62, 8.043, 7.313, 8.043, 8.249, 7.109, 8.249, 7.109, 7.313, 12.59, -9.749, 12.59, -8.813, 11.94, -8.813, 11.94, -9.749, 9.652, 7.749, 9.652, 8.685, 8.717, 8.685, 8.717, 7.749, 11.92, 4.968, 11.92, 4.033, 12.57, 4.006, 12.57, 4.942, 11.94, -12.58, 11.94, -13.52, 12.59, -13.49, 12.59, -12.56, 11.94, -10.68, 11.94, -11.62, 12.59, -11.62, 12.59, -10.68, 9.652, 6.813, 9.652, 7.749, 8.717, 7.749, 8.717, 6.813, 12.63, -6.416, 12.63, -5.48, 11.98, -5.48, 11.98, -6.416, 12.06, -4.447, 12.06, -3.512, 11.12, -3.512, 11.12, -4.447, 11.57, 8.551, 11.57, 7.615, 12.22, 7.589, 12.22, 8.525, 12.59, -14.78, 12.59, -13.85, 11.94, -13.87, 11.94, -14.81, 6.395, 8.764, 6.395, 7.828, 7.043, 7.828, 7.043, 8.764, 10.59, 6.813, 10.59, 7.749, 9.652, 7.749, 9.652, 6.813, 12.63, -7.583, 12.63, -6.647, 11.98, -6.647, 11.98, -7.583, 11.57, 7.589, 11.57, 8.524, 10.64, 8.524, 10.64, 7.589, 9.652, 8.711, 9.652, 7.775, 10.3, 7.749, 10.3, 8.684, 12.57, 5.957, 12.57, 6.893, 11.92, 6.867, 11.92, 5.931, 11.94, -9.749, 11.94, -10.68, 12.59, -10.68, 12.59, -9.749, 7.109, 7.313, 7.109, 6.377, 8.043, 6.377, 8.043, 7.313, 12.63, -8.519, 12.63, -7.583, 11.98, -7.583, 11.98, -8.519, 12.06, -3.512, 12.06, -2.576, 11.12, -2.576, 11.12, -3.512, 11.92, 5.931, 11.92, 4.995, 12.57, 4.969, 12.57, 5.904, 12.59, -15.75, 12.59, -14.81, 11.94, -14.84, 11.94, -15.77, 12.83, -15.83, 12.83, -13.52, 12.71, -13.52, 12.71, -15.83, 10.43, 6.242, 10.43, 3.931, 10.55, 3.931, 10.55, 6.242, 12.75, -9.893, 12.75, -7.583, 12.63, -7.583, 12.63, -9.893, 7.588, 1.092, 7.588, 3.403, 7.47, 3.403, 7.47, 1.092, 8.729, -16.04, 8.849, -16.04, 8.849, -15.92, 8.729, -15.92, 8.694, -6.658, 8.815, -6.658, 8.815, -6.538, 8.694, -6.538, 12.9, -1.837, 12.9, 0.4737, 12.78, 0.4737, 12.78, -1.837, 10.5, -4.259, 10.5, -6.57, 10.62, -6.57, 10.62, -4.259, 11.03, -11.84, 11.03, -9.532, 10.91, -9.532, 10.91, -11.84, 7.825, 1.092, 7.825, 3.403, 7.707, 3.403, 7.707, 1.092, 8.729, -15.92, 8.849, -15.92, 8.849, -15.8, 8.729, -15.8, 8.846, -6.81, 8.966, -6.81, 8.966, -6.689, 8.846, -6.689, 12.94, 1.002, 12.94, 3.313, 12.82, 3.313, 12.82, 1.002, 10.43, 3.931, 10.43, 1.621, 10.55, 1.621, 10.55, 3.931, 8.717, 6.377, 8.717, 8.688, 8.599, 8.688, 8.599, 6.377, 7.707, 1.092, 7.707, 3.403, 7.588, 3.403, 7.588, 1.092, 8.725, -6.81, 8.846, -6.81, 8.846, -6.689, 8.725, -6.689, 8.574, -6.658, 8.694, -6.658, 8.694, -6.538, 8.574, -6.538, 12.82, -12.56, 12.82, -10.25, 12.71, -10.25, 12.71, -12.56, 6.99, 6.752, 6.99, 4.442, 7.109, 4.442, 7.109, 6.752, 12.71, -12.56, 12.71, -10.25, 12.59, -10.25, 12.59, -12.56, 10.39, -6.57, 10.39, -4.259, 10.27, -4.259, 10.27, -6.57, 8.815, -6.658, 8.935, -6.658, 8.935, -6.538, 8.815, -6.538, 6.844, 5.018, 6.723, 5.018, 6.723, 4.898, 6.844, 4.898, 12.87, -9.893, 12.87, -7.583, 12.75, -7.583, 12.75, -9.893, 6.872, 6.752, 6.872, 4.442, 6.99, 4.442, 6.99, 6.752, 12.71, -15.83, 12.71, -13.52, 12.59, -13.52, 12.59, -15.83, 10.5, -6.57, 10.5, -4.259, 10.39, -4.259, 10.39, -6.57, 6.723, 5.018, 6.844, 5.018, 6.844, 5.138, 6.723, 5.138, 8.849, -16.04, 8.97, -16.04, 8.97, -15.92, 8.849, -15.92, 10.64, -2.526, 11.07, -2.545, 11.07, 0.07861, 10.64, 0.07962, 12.06, -4.447, 12.49, -4.447, 12.49, -3.097, 12.06, -3.097, -4.765, -9.735, -4.765, -10.06, -0.6914, -10.08, -0.6914, -9.757, 11.08, -15.77, 11.51, -15.77, 11.51, -11.7, 11.08, -11.74, 11.51, -15.77, 11.94, -15.77, 11.94, -13.52, 11.51, -13.52, 5.966, 5.272, 6.395, 5.251, 6.395, 7.899, 5.966, 7.899, 11.49, 7.019, 11.07, 7.019, 11.07, 2.859, 11.49, 2.859, 11.49, -0.01454, 11.92, -0.04959, 11.92, 2.439, 11.49, 2.439, 1.799, -12.69, -0.6917, -12.69, -0.6917, -16.04, 1.799, -16.04, -0.6914, -7.109, -0.6914, -9.757, -0.6914, -10.08, -0.6917, -12.69, 1.799, -12.69, 1.799, -10.43, 1.799, -7.947, 1.799, -7.854, 1.799, -7.222, 1.799, -7.109, 1.799, -10.43, 1.799, -12.69, 5.966, -12.58, 5.966, -10.33, 11.07, 7.589, 10.64, 7.589, 10.64, 3.429, 11.07, 3.429, 11.49, 2.439, 11.92, 2.475, 11.92, 4.928, 11.49, 4.928, 10.27, -2.545, 9.839, -2.545, 9.839, -5.894, 10.27, -5.894, 10.64, 0.07962, 11.07, 0.07861, 11.07, 3.428, 10.64, 3.429, 6.395, 5.344, 6.824, 5.344, 6.824, 7.828, 6.395, 7.828, 8.546, -16.04, 8.657, -16.04, 8.657, -11.87, 8.543, -11.87, 6.723, 1.092, 6.723, 5.251, 5.966, 5.251, 5.976, 1.092, 7.47, 4.217, 7.47, 4.328, 6.723, 4.328, 6.724, 4.217, 7.47, 1.092, 7.47, 3.512, 6.726, 3.512, 6.734, 1.092, 6.033, -16.02, 8.453, -16.04, 8.451, -11.87, 5.966, -11.85, 6.395, 5.251, 6.824, 5.251, 6.824, 5.344, 6.395, 5.344, 11.51, -11.4, 11.94, -11.4, 11.94, -9.289, 11.51, -11.33, 7.47, 3.512, 7.47, 3.603, 6.726, 3.603, 6.726, 3.512, 8.453, -16.04, 8.544, -16.04, 8.544, -11.87, 8.451, -11.87, 10.22, 6.281, 10.22, 5.852, 10.33, 5.852, 10.33, 6.281, 7.47, 3.603, 7.47, 4.217, 6.724, 4.217, 6.726, 3.603, 10.02, 1.619, 10.0, -0.4287, 10.64, -0.4258, 10.64, 1.621, 3.917, -7.216, 1.869, -7.226, 1.869, -7.858, 3.917, -7.848, 1.799, -7.222, 1.799, -7.854, 1.869, -7.858, 1.869, -7.226, 11.94, -11.4, 11.51, -11.4, 11.51, -11.47, 11.94, -13.52, 10.01, -2.545, 10.02, 1.619, 10.0, -0.4287, 10.64, -0.4258, 10.64, -2.542, 10.64, 1.621])
me_scene.materials.append(mat_material)
me_scene.use_remesh_fix_poles = True
me_scene.use_remesh_preserve_attributes = False
me_scene.update()
me_icosphere = bpy.data.meshes.new('Icosphere')
me_icosphere.from_pydata([(0.0, 0.0, -1.0), (0.7236, -0.5257, -0.4472), (-0.2764, -0.8506, -0.4472), (-0.8944, 0.0, -0.4472), (-0.2764, 0.8506, -0.4472), (0.7236, 0.5257, -0.4472), (0.2764, -0.8506, 0.4472), (-0.7236, -0.5257, 0.4472), (-0.7236, 0.5257, 0.4472), (0.2764, 0.8506, 0.4472), (0.8944, 0.0, 0.4472), (0.0, 0.0, 1.0), (-0.1625, -0.5, -0.8507), (0.4253, -0.309, -0.8507), (0.2629, -0.809, -0.5257), (0.8506, 0.0, -0.5257), (0.4253, 0.309, -0.8507), (-0.5257, 0.0, -0.8507), (-0.6882, -0.5, -0.5257), (-0.1625, 0.5, -0.8507), (-0.6882, 0.5, -0.5257), (0.2629, 0.809, -0.5257), (0.9511, -0.309, 0.0), (0.9511, 0.309, 0.0), (0.0, -1.0, 0.0), (0.5878, -0.809, 0.0), (-0.9511, -0.309, 0.0), (-0.5878, -0.809, 0.0), (-0.5878, 0.809, 0.0), (-0.9511, 0.309, 0.0), (0.5878, 0.809, 0.0), (0.0, 1.0, 0.0), (0.6882, -0.5, 0.5257), (-0.2629, -0.809, 0.5257), (-0.8506, 0.0, 0.5257), (-0.2629, 0.809, 0.5257), (0.6882, 0.5, 0.5257), (0.1625, -0.5, 0.8507), (0.5257, 0.0, 0.8507), (-0.4253, -0.309, 0.8507), (-0.4253, 0.309, 0.8507), (0.1625, 0.5, 0.8507)], [], [(0, 13, 12), (1, 13, 15), (0, 12, 17), (0, 17, 19), (0, 19, 16), (1, 15, 22), (2, 14, 24), (3, 18, 26), (4, 20, 28), (5, 21, 30), (1, 22, 25), (2, 24, 27), (3, 26, 29), (4, 28, 31), (5, 30, 23), (6, 32, 37), (7, 33, 39), (8, 34, 40), (9, 35, 41), (10, 36, 38), (38, 41, 11), (38, 36, 41), (36, 9, 41), (41, 40, 11), (41, 35, 40), (35, 8, 40), (40, 39, 11), (40, 34, 39), (34, 7, 39), (39, 37, 11), (39, 33, 37), (33, 6, 37), (37, 38, 11), (37, 32, 38), (32, 10, 38), (23, 36, 10), (23, 30, 36), (30, 9, 36), (31, 35, 9), (31, 28, 35), (28, 8, 35), (29, 34, 8), (29, 26, 34), (26, 7, 34), (27, 33, 7), (27, 24, 33), (24, 6, 33), (25, 32, 6), (25, 22, 32), (22, 10, 32), (30, 31, 9), (30, 21, 31), (21, 4, 31), (28, 29, 8), (28, 20, 29), (20, 3, 29), (26, 27, 7), (26, 18, 27), (18, 2, 27), (24, 25, 6), (24, 14, 25), (14, 1, 25), (22, 23, 10), (22, 15, 23), (15, 5, 23), (16, 21, 5), (16, 19, 21), (19, 4, 21), (19, 20, 4), (19, 17, 20), (17, 3, 20), (17, 18, 3), (17, 12, 18), (12, 2, 18), (15, 16, 5), (15, 13, 16), (13, 0, 16), (12, 14, 2), (12, 13, 14), (13, 1, 14)])
_uv = me_icosphere.uv_layers.new(name='UVMap')
_uv.uv.foreach_set('vector', [0.1818, 0.0, 0.2273, 0.07873, 0.1364, 0.07873, 0.2727, 0.1575, 0.3182, 0.07873, 0.3636, 0.1575, 0.9091, 0.0, 0.9545, 0.07873, 0.8636, 0.07873, 0.7273, 0.0, 0.7727, 0.07873, 0.6818, 0.07873, 0.5455, 0.0, 0.5909, 0.07873, 0.5, 0.07873, 0.2727, 0.1575, 0.3636, 0.1575, 0.3182, 0.2362, 0.09091, 0.1575, 0.1818, 0.1575, 0.1364, 0.2362, 0.8182, 0.1575, 0.9091, 0.1575, 0.8636, 0.2362, 0.6364, 0.1575, 0.7273, 0.1575, 0.6818, 0.2362, 0.4545, 0.1575, 0.5455, 0.1575, 0.5, 0.2362, 0.2727, 0.1575, 0.3182, 0.2362, 0.2273, 0.2362, 0.09091, 0.1575, 0.1364, 0.2362, 0.04546, 0.2362, 0.8182, 0.1575, 0.8636, 0.2362, 0.7727, 0.2362, 0.6364, 0.1575, 0.6818, 0.2362, 0.5909, 0.2362, 0.4545, 0.1575, 0.5, 0.2362, 0.4091, 0.2362, 0.1818, 0.3149, 0.2727, 0.3149, 0.2273, 0.3937, 0.0, 0.3149, 0.09091, 0.3149, 0.04546, 0.3937, 0.7273, 0.3149, 0.8182, 0.3149, 0.7727, 0.3937, 0.5455, 0.3149, 0.6364, 0.3149, 0.5909, 0.3937, 0.3636, 0.3149, 0.4545, 0.3149, 0.4091, 0.3937, 0.4091, 0.3937, 0.5, 0.3937, 0.4545, 0.4724, 0.4091, 0.3937, 0.4545, 0.3149, 0.5, 0.3937, 0.4545, 0.3149, 0.5455, 0.3149, 0.5, 0.3937, 0.5909, 0.3937, 0.6818, 0.3937, 0.6364, 0.4724, 0.5909, 0.3937, 0.6364, 0.3149, 0.6818, 0.3937, 0.6364, 0.3149, 0.7273, 0.3149, 0.6818, 0.3937, 0.7727, 0.3937, 0.8636, 0.3937, 0.8182, 0.4724, 0.7727, 0.3937, 0.8182, 0.3149, 0.8636, 0.3937, 0.8182, 0.3149, 0.9091, 0.3149, 0.8636, 0.3937, 0.04546, 0.3937, 0.1364, 0.3937, 0.09091, 0.4724, 0.04546, 0.3937, 0.09091, 0.3149, 0.1364, 0.3937, 0.09091, 0.3149, 0.1818, 0.3149, 0.1364, 0.3937, 0.2273, 0.3937, 0.3182, 0.3937, 0.2727, 0.4724, 0.2273, 0.3937, 0.2727, 0.3149, 0.3182, 0.3937, 0.2727, 0.3149, 0.3636, 0.3149, 0.3182, 0.3937, 0.4091, 0.2362, 0.4545, 0.3149, 0.3636, 0.3149, 0.4091, 0.2362, 0.5, 0.2362, 0.4545, 0.3149, 0.5, 0.2362, 0.5455, 0.3149, 0.4545, 0.3149, 0.5909, 0.2362, 0.6364, 0.3149, 0.5455, 0.3149, 0.5909, 0.2362, 0.6818, 0.2362, 0.6364, 0.3149, 0.6818, 0.2362, 0.7273, 0.3149, 0.6364, 0.3149, 0.7727, 0.2362, 0.8182, 0.3149, 0.7273, 0.3149, 0.7727, 0.2362, 0.8636, 0.2362, 0.8182, 0.3149, 0.8636, 0.2362, 0.9091, 0.3149, 0.8182, 0.3149, 0.04546, 0.2362, 0.09091, 0.3149, 0.0, 0.3149, 0.04546, 0.2362, 0.1364, 0.2362, 0.09091, 0.3149, 0.1364, 0.2362, 0.1818, 0.3149, 0.09091, 0.3149, 0.2273, 0.2362, 0.2727, 0.3149, 0.1818, 0.3149, 0.2273, 0.2362, 0.3182, 0.2362, 0.2727, 0.3149, 0.3182, 0.2362, 0.3636, 0.3149, 0.2727, 0.3149, 0.5, 0.2362, 0.5909, 0.2362, 0.5455, 0.3149, 0.5, 0.2362, 0.5455, 0.1575, 0.5909, 0.2362, 0.5455, 0.1575, 0.6364, 0.1575, 0.5909, 0.2362, 0.6818, 0.2362, 0.7727, 0.2362, 0.7273, 0.3149, 0.6818, 0.2362, 0.7273, 0.1575, 0.7727, 0.2362, 0.7273, 0.1575, 0.8182, 0.1575, 0.7727, 0.2362, 0.8636, 0.2362, 0.9545, 0.2362, 0.9091, 0.3149, 0.8636, 0.2362, 0.9091, 0.1575, 0.9545, 0.2362, 0.9091, 0.1575, 1.0, 0.1575, 0.9545, 0.2362, 0.1364, 0.2362, 0.2273, 0.2362, 0.1818, 0.3149, 0.1364, 0.2362, 0.1818, 0.1575, 0.2273, 0.2362, 0.1818, 0.1575, 0.2727, 0.1575, 0.2273, 0.2362, 0.3182, 0.2362, 0.4091, 0.2362, 0.3636, 0.3149, 0.3182, 0.2362, 0.3636, 0.1575, 0.4091, 0.2362, 0.3636, 0.1575, 0.4545, 0.1575, 0.4091, 0.2362, 0.5, 0.07873, 0.5455, 0.1575, 0.4545, 0.1575, 0.5, 0.07873, 0.5909, 0.07873, 0.5455, 0.1575, 0.5909, 0.07873, 0.6364, 0.1575, 0.5455, 0.1575, 0.6818, 0.07873, 0.7273, 0.1575, 0.6364, 0.1575, 0.6818, 0.07873, 0.7727, 0.07873, 0.7273, 0.1575, 0.7727, 0.07873, 0.8182, 0.1575, 0.7273, 0.1575, 0.8636, 0.07873, 0.9091, 0.1575, 0.8182, 0.1575, 0.8636, 0.07873, 0.9545, 0.07873, 0.9091, 0.1575, 0.9545, 0.07873, 1.0, 0.1575, 0.9091, 0.1575, 0.3636, 0.1575, 0.4091, 0.07873, 0.4545, 0.1575, 0.3636, 0.1575, 0.3182, 0.07873, 0.4091, 0.07873, 0.3182, 0.07873, 0.3636, 0.0, 0.4091, 0.07873, 0.1364, 0.07873, 0.1818, 0.1575, 0.09091, 0.1575, 0.1364, 0.07873, 0.2273, 0.07873, 0.1818, 0.1575, 0.2273, 0.07873, 0.2727, 0.1575, 0.1818, 0.1575])
me_icosphere.use_remesh_fix_poles = True
me_icosphere.use_remesh_preserve_attributes = False
me_icosphere.update()

# ---- objects
ob_cube = bpy.data.objects.new('Cube', me_scene)
ob_icosphere = bpy.data.objects.new('Icosphere', me_icosphere)

# ---- transforms, parenting, visibility, modifiers, constraints
ob_cube.location = (0.0, 0.0, 0.0)
ob_icosphere.location = (-27.68, 138.0, 3.09)
ob_icosphere.scale = (0.9141, 0.9141, 0.9141)

# ---- collection membership
col_collection_3.objects.link(ob_cube)
col_collection_3.objects.link(ob_icosphere)

# ---- scene / render settings (as saved in the file)
scene.frame_start = 1; scene.frame_end = 250; scene.frame_set(1)
scene.render.engine = 'BLENDER_WORKBENCH'
scene.cycles.use_denoising = False
scene.cycles.samples = 128
scene.cycles.sampling_pattern = 'TABULATED_SOBOL'
scene.cycles.use_adaptive_sampling = False
scene.cycles.use_light_tree = False
scene.view_settings.view_transform = 'Filmic'
bpy.context.view_layer.update()

# ---- added for rendering (the .blend has no active camera and no usable light): camera, sun
cam_auto = bpy.data.cameras.new('AutoCamera')
cam_auto.lens = 50.0
cam_auto.sensor_width = 36.0
cam_auto.clip_end = 3675.93
ob_auto_camera = bpy.data.objects.new('AutoCamera', cam_auto)
scene.collection.objects.link(ob_auto_camera)
ob_auto_camera.location = (201.009, -158.93, 171.371)
ob_auto_camera.rotation_euler = (1.09748, -7.21219e-08, 0.694738)
scene.camera = ob_auto_camera
light_auto_sun = bpy.data.lights.new('AutoSun', 'SUN')
light_auto_sun.energy = 3.0
light_auto_sun.angle = 0.0523599
ob_auto_sun = bpy.data.objects.new('AutoSun', light_auto_sun)
scene.collection.objects.link(ob_auto_sun)
ob_auto_sun.rotation_euler = (0.872665, 0.174533, 0.523599)
bpy.context.view_layer.update()
